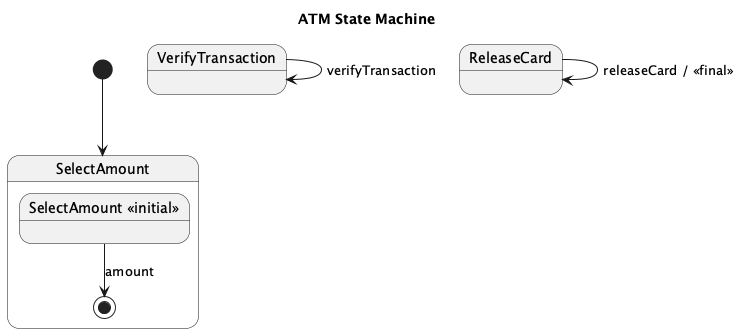

The diagram above was rendered by PlantUML. Its source (embedded in the PNG):
@startuml
title ATM State Machine

[*] --> SelectAmount

state SelectAmount {
  state "SelectAmount <<initial>>" as SelectAmountInit
  SelectAmountInit --> [*] : amount
}

state VerifyTransaction

VerifyTransaction --> VerifyTransaction : verifyTransaction

state ReleaseCard

ReleaseCard --> ReleaseCard : releaseCard / <<final>>

@enduml